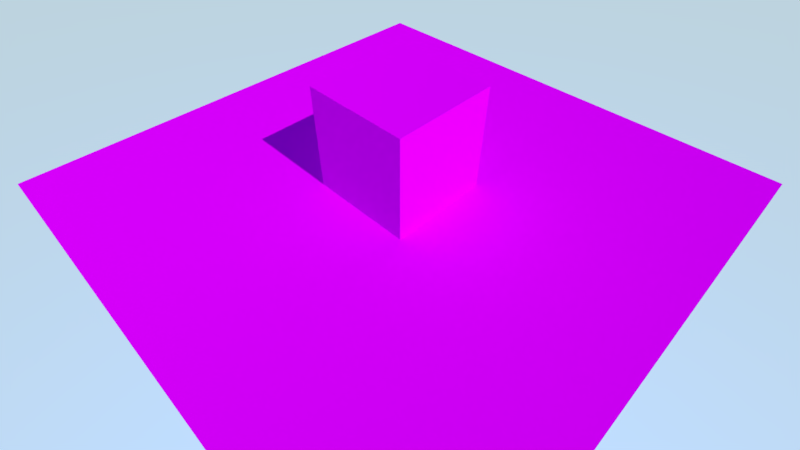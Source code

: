 # Source: uvanim.blend  (saved by Blender 2.83.20; exported with 4.5.12 LTS)
import bpy
from mathutils import Matrix  # noqa: F401  (used for matrix-valued properties, if any)

bpy.ops.wm.read_factory_settings(use_empty=True)
scene = bpy.context.scene
scene.name = 'Scene'

# ---- collections
col_collection_1 = bpy.data.collections.new('Collection 1'); scene.collection.children.link(col_collection_1)

# ---- images (referenced by path relative to the original .blend; pixels are not part of the script)
import os
ASSET_DIR = os.environ.get("B2B_ASSET_DIR", "")  # directory of the original .blend (textures are referenced by path, not embedded)
HERE = os.path.dirname(os.path.abspath(__file__))  # packed textures are extracted next to this script under _unpacked/

def load_image(name, relpath, width, height, colorspace="sRGB"):
    """Load a texture the original file referenced (path relative to the .blend, or extracted next to this script)."""
    p = next((c for c in (os.path.join(HERE, relpath), os.path.join(ASSET_DIR, relpath)) if relpath and os.path.exists(c)), "")
    if p:
        img = bpy.data.images.load(p, check_existing=True)
        img.name = name
    else:  # same state as the original file: an image datablock whose file is absent (Cycles renders it pink)
        img = bpy.data.images.new(name, width, height)
        img.source = "FILE"
        img.filepath = "//" + (relpath or name)
    img.colorspace_settings.name = colorspace
    return img
img_checker_png = load_image('checker.png', 'checker.png', 1024, 1024, 'sRGB')
img_checker_rough_png = load_image('checker_rough.png', 'checker_rough.png', 1024, 1024, 'sRGB')

# ---- materials (node trees are filled in below, after node groups)
mat_material = bpy.data.materials.new('Material')
mat_material.alpha_threshold = 0.0
mat_material.use_transparent_shadow = False
mat_material.roughness = 0.5
mat_material.line_color = (0.0, 0.0, 0.0, 1.0)

# ---- material node trees
mat_material.use_nodes = True; mat_material.node_tree.nodes.clear()
_N = mat_material.node_tree.nodes; _L = mat_material.node_tree.links
n0 = _N.new('ShaderNodeAttribute'); n0.name = 'Attribute'; n0.location = (-820, 80)
n0.attribute_name = 'time'
n1 = _N.new('ShaderNodeSeparateXYZ'); n1.name = 'Separate XYZ'; n1.location = (-820, -100)
n2 = _N.new('ShaderNodeTexCoord'); n2.name = 'Texture Coordinate'; n2.location = (-1000, -100)
n3 = _N.new('ShaderNodeCombineXYZ'); n3.name = 'Combine XYZ'; n3.location = (-440, 80)
n4 = _N.new('ShaderNodeTexImage'); n4.name = 'Image Texture'; n4.location = (-260, 80)
n4.width = 140
n4.hide = True
n4.image = img_checker_png
n5 = _N.new('ShaderNodeTexImage'); n5.name = 'Image Texture.001'; n5.location = (-260, 20)
n5.width = 140
n5.hide = True
n5.image = img_checker_rough_png
n6 = _N.new('ShaderNodeMath'); n6.name = 'Math'; n6.location = (-640, 80)
n6.inputs[2].default_value = 0.0
n7 = _N.new('ShaderNodeBsdfDiffuse'); n7.name = 'Diffuse BSDF'; n7.location = (-80, 80)
n8 = _N.new('ShaderNodeOutputMaterial'); n8.name = 'Material Output'; n8.location = (120, 80)
_L.new(n7.outputs[0], n8.inputs[0])
_L.new(n4.outputs[0], n7.inputs[0])
_L.new(n2.outputs[2], n1.inputs[0])
_L.new(n1.outputs[1], n3.inputs[1])
_L.new(n3.outputs[0], n4.inputs[0])
_L.new(n0.outputs[2], n6.inputs[0])
_L.new(n1.outputs[0], n6.inputs[1])
_L.new(n6.outputs[0], n3.inputs[0])
_L.new(n5.outputs[0], n7.inputs[1])
_L.new(n3.outputs[0], n5.inputs[0])
n8.is_active_output = True

# ---- world
world_world = bpy.data.worlds.new('World'); scene.world = world_world
world_world.use_nodes = True; world_world.node_tree.nodes.clear()
_N = world_world.node_tree.nodes; _L = world_world.node_tree.links
n0 = _N.new('ShaderNodeOutputWorld'); n0.name = 'World Output'; n0.location = (300, 300)
n1 = _N.new('ShaderNodeBackground'); n1.name = 'Background'; n1.location = (10, 300)
n1.inputs[1].default_value = 2.0
n2 = _N.new('ShaderNodeTexSky'); n2.name = 'Sky Texture'; n2.location = (-190, 280)
n2.sky_type = 'HOSEK_WILKIE'
n2.turbidity = 1.0
n2.ground_albedo = 1.0
n2.sun_elevation = 1.571
_L.new(n1.outputs[0], n0.inputs[0])
_L.new(n2.outputs[0], n1.inputs[0])
n0.is_active_output = True
world_world.use_sun_shadow = False
world_world.sun_shadow_jitter_overblur = 0.0

# ---- cameras
cam_camera = bpy.data.cameras.new('Camera')
cam_camera.clip_end = 200.0
cam_camera.lens = 20.0
cam_camera.sensor_width = 32.0
cam_camera.sensor_height = 18.0
cam_camera.ortho_scale = 7.314
cam_camera.dof.focus_distance = 0.0
cam_camera.dof.aperture_fstop = 128.0

# ---- lights
light_sun = bpy.data.lights.new('Sun', 'SUN')
light_sun.transmission_factor = 0.0
light_sun.energy = 2.0
light_sun.shadow_soft_size = 0.125

# ---- meshes
me_cube = bpy.data.meshes.new('Cube')
me_cube.from_pydata([(-1.0, -1.0, -1.0), (-1.0, -1.0, 1.0), (-1.0, 1.0, -1.0), (-1.0, 1.0, 1.0), (1.0, -1.0, -1.0), (1.0, -1.0, 1.0), (1.0, 1.0, -1.0), (1.0, 1.0, 1.0)], [], [(0, 1, 3, 2), (2, 3, 7, 6), (6, 7, 5, 4), (4, 5, 1, 0), (2, 6, 4, 0), (7, 3, 1, 5)])
_uv = me_cube.uv_layers.new(name='UVMap')
_uv.uv.foreach_set('vector', [-0.5, -0.5, 1.5, -0.5, 1.5, 1.5, -0.5, 1.5, -0.5, -0.5, 1.5, -0.5, 1.5, 1.5, -0.5, 1.5, -0.5, -0.5, 1.5, -0.5, 1.5, 1.5, -0.5, 1.5, -0.5, -0.5, 1.5, -0.5, 1.5, 1.5, -0.5, 1.5, -0.5, -0.5, 1.5, -0.5, 1.5, 1.5, -0.5, 1.5, -0.5, -0.5, 1.5, -0.5, 1.5, 1.5, -0.5, 1.5])
me_cube.materials.append(mat_material)
me_cube.use_remesh_preserve_volume = False
me_cube.use_remesh_preserve_attributes = False
me_cube.use_mirror_vertex_groups = False
me_cube.update()
me_plane = bpy.data.meshes.new('Plane')
me_plane.from_pydata([(-1.0, -1.0, 0.0), (1.0, -1.0, 0.0), (-1.0, 1.0, 0.0), (1.0, 1.0, 0.0)], [], [(0, 1, 3, 2)])
_uv = me_plane.uv_layers.new(name='UVMap')
_uv.uv.foreach_set('vector', [-1.5, -1.5, 2.5, -1.5, 2.5, 2.5, -1.5, 2.5])
me_plane.materials.append(mat_material)
me_plane.use_remesh_preserve_volume = False
me_plane.use_remesh_preserve_attributes = False
me_plane.use_mirror_vertex_groups = False
me_plane.update()

# ---- objects
ob_sun = bpy.data.objects.new('Sun', light_sun)
ob_cube = bpy.data.objects.new('Cube', me_cube)
ob_plane = bpy.data.objects.new('Plane', me_plane)
ob_camera = bpy.data.objects.new('Camera', cam_camera)

# ---- transforms, parenting, visibility, modifiers, constraints
ob_sun.location = (0.0, 0.0, 4.0)
ob_sun.rotation_euler = (0.0, 0.7854, 0.0)
ob_sun.lineart.crease_threshold = 0.0
ob_cube.location = (0.0, 0.0, 1.0)
ob_cube.lineart.crease_threshold = 0.0
ob_plane.location = (0.0, 0.0, 0.0)
ob_plane.scale = (5.0, 5.0, 5.0)
ob_plane.lineart.crease_threshold = 0.0
ob_camera.location = (5.0, -5.0, 6.0)
ob_camera.rotation_euler = (0.7854, -0.0, 0.7854)
ob_camera.lock_rotations_4d = False
ob_camera.empty_display_type = 'ARROWS'
ob_camera.color = (0.0, 0.0, 0.0, 0.0)
ob_camera.display_type = 'WIRE'
ob_camera.lineart.crease_threshold = 0.0

# ---- collection membership
scene.collection.objects.link(ob_sun)
col_collection_1.objects.link(ob_cube)
col_collection_1.objects.link(ob_plane)
col_collection_1.objects.link(ob_camera)

# ---- scene / render settings (as saved in the file)
scene.camera = ob_camera
scene.frame_start = 1; scene.frame_end = 250; scene.frame_set(1)
scene.render.engine = 'BLENDER_EEVEE_NEXT'
scene.render.resolution_percentage = 50
scene.render.fps = 60
scene.render.dither_intensity = 0.0
scene.render.motion_blur_shutter = 1.0
scene.cycles.use_denoising = False
scene.cycles.samples = 128
scene.cycles.sampling_pattern = 'TABULATED_SOBOL'
scene.cycles.light_sampling_threshold = 0.0
scene.cycles.use_adaptive_sampling = False
scene.cycles.use_light_tree = False
scene.cycles.blur_glossy = 0.0
scene.cycles.sample_clamp_indirect = 0.0
scene.view_settings.view_transform = 'Standard'
bpy.context.view_layer.update()
